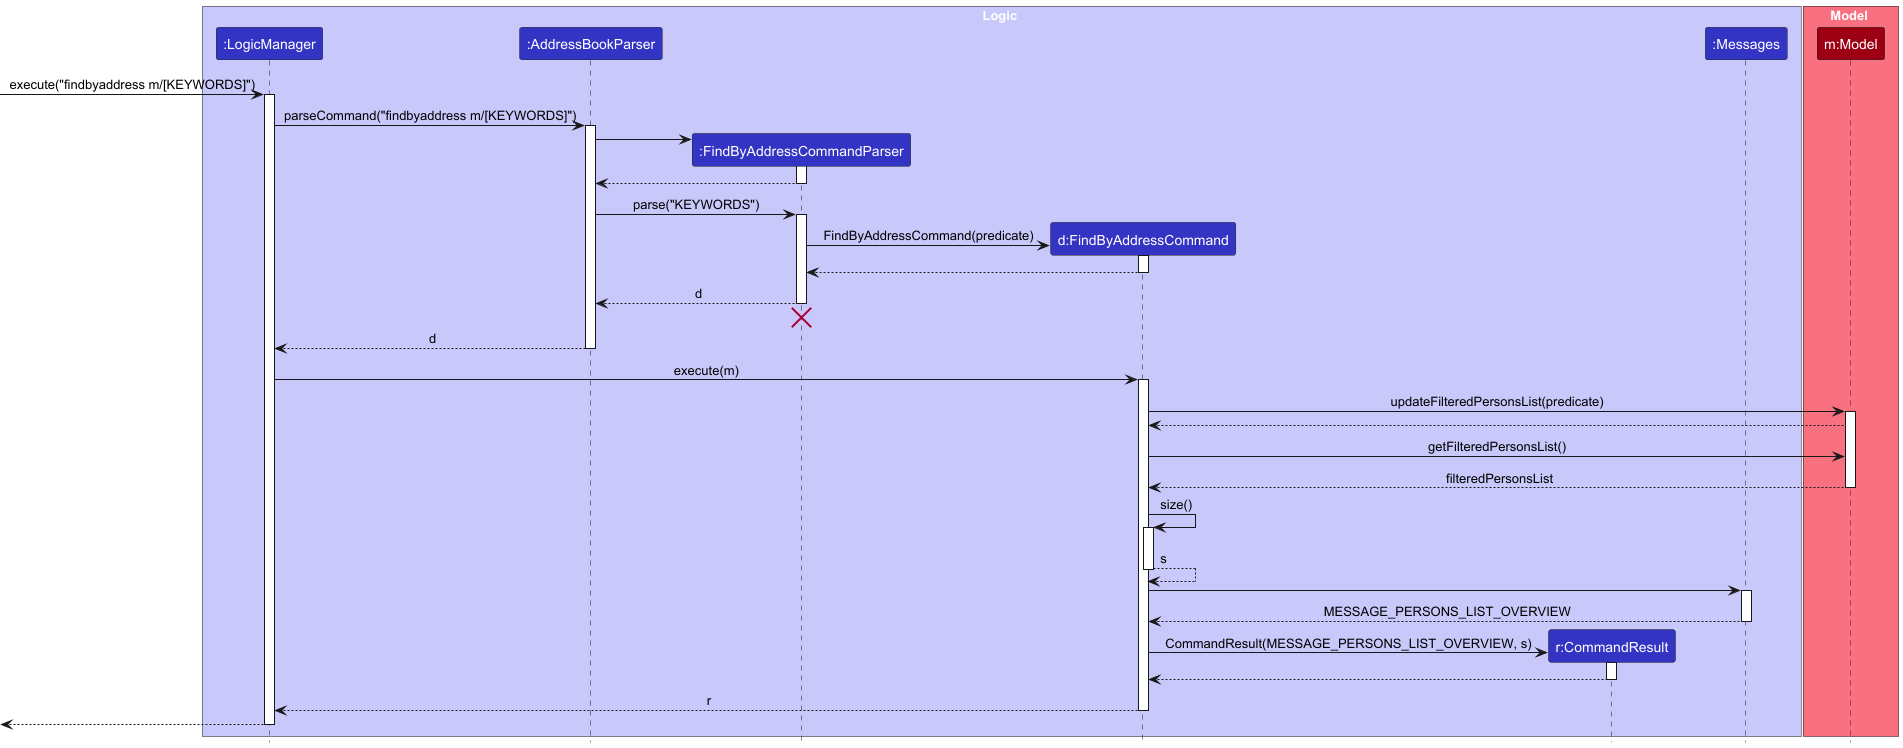

The diagram above was rendered by PlantUML. Its source (embedded in the PNG):
@startuml
'https://plantuml.com/sequence-diagram
!include style.puml
skinparam ArrowFontStyle plain

box Logic LOGIC_COLOR_T1
participant ":LogicManager" as LogicManager LOGIC_COLOR
participant ":AddressBookParser" as AddressBookParser LOGIC_COLOR
participant ":FindByAddressCommandParser" as FindByAddressCommandParser LOGIC_COLOR
participant "d:FindByAddressCommand" as FindByAddressCommand LOGIC_COLOR
participant "r:CommandResult" as CommandResult LOGIC_COLOR
participant ":Messages" as Messages LOGIC_COLOR
end box

box Model MODEL_COLOR_T1
participant "m:Model" as Model MODEL_COLOR
end box

[-> LogicManager : execute("findbyaddress m/[KEYWORDS]")
activate LogicManager

LogicManager -> AddressBookParser : parseCommand("findbyaddress m/[KEYWORDS]")
activate AddressBookParser

create FindByAddressCommandParser
AddressBookParser -> FindByAddressCommandParser
activate FindByAddressCommandParser

FindByAddressCommandParser --> AddressBookParser
deactivate FindByAddressCommandParser

AddressBookParser -> FindByAddressCommandParser : parse("KEYWORDS")
activate FindByAddressCommandParser

create FindByAddressCommand
FindByAddressCommandParser -> FindByAddressCommand : FindByAddressCommand(predicate)
activate FindByAddressCommand

FindByAddressCommand --> FindByAddressCommandParser
deactivate FindByAddressCommand

FindByAddressCommandParser --> AddressBookParser : d
deactivate FindByAddressCommandParser
'Hidden arrow to position the destroy marker below the end of the activation bar.
FindByAddressCommandParser -[hidden]-> AddressBookParser
destroy FindByAddressCommandParser

AddressBookParser --> LogicManager : d
deactivate AddressBookParser

LogicManager -> FindByAddressCommand : execute(m)
activate FindByAddressCommand

FindByAddressCommand -> Model : updateFilteredPersonsList(predicate)
activate Model

Model --> FindByAddressCommand

FindByAddressCommand -> Model : getFilteredPersonsList()
Model --> FindByAddressCommand: filteredPersonsList
deactivate Model

FindByAddressCommand -> FindByAddressCommand : size()
activate FindByAddressCommand
FindByAddressCommand --> FindByAddressCommand : s
deactivate FindByAddressCommand

FindByAddressCommand -> Messages :
activate Messages
Messages --> FindByAddressCommand : MESSAGE_PERSONS_LIST_OVERVIEW
deactivate Messages

create CommandResult
FindByAddressCommand -> CommandResult : CommandResult(MESSAGE_PERSONS_LIST_OVERVIEW, s)
activate CommandResult
CommandResult --> FindByAddressCommand
deactivate CommandResult

FindByAddressCommand --> LogicManager : r
deactivate FindByAddressCommand

[<--LogicManager
deactivate LogicManager
@enduml